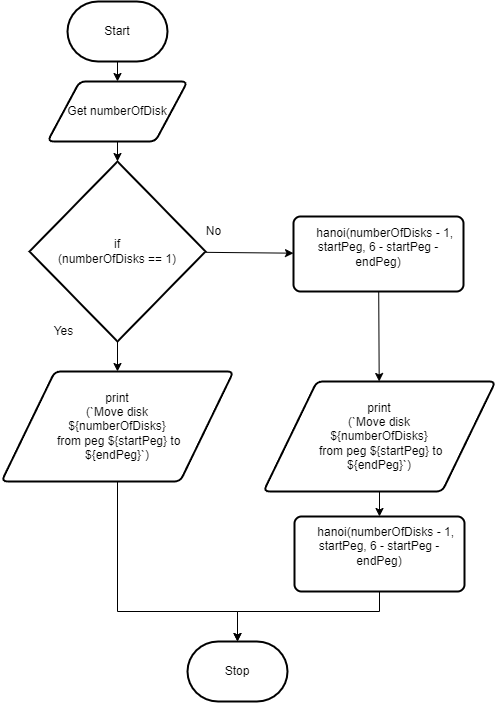

The diagram above was exported from draw.io. Its source (the exported page's mxGraphModel, read from the mxfile embedded in the PNG):
<mxGraphModel dx="1278" dy="774" grid="1" gridSize="10" guides="1" tooltips="1" connect="1" arrows="1" fold="1" page="1" pageScale="1" pageWidth="827" pageHeight="1169" math="0" shadow="0">
  <root>
    <mxCell id="0" />
    <mxCell id="1" parent="0" />
    <mxCell id="5" style="edgeStyle=none;html=1;entryX=0.5;entryY=0;entryDx=0;entryDy=0;" edge="1" parent="1" source="2" target="4">
      <mxGeometry relative="1" as="geometry">
        <mxPoint x="414" y="140" as="targetPoint" />
      </mxGeometry>
    </mxCell>
    <mxCell id="2" value="Start" style="strokeWidth=2;html=1;shape=mxgraph.flowchart.terminator;whiteSpace=wrap;" vertex="1" parent="1">
      <mxGeometry x="364" y="70" width="100" height="60" as="geometry" />
    </mxCell>
    <mxCell id="10" value="" style="edgeStyle=none;html=1;" edge="1" parent="1" source="3" target="9">
      <mxGeometry relative="1" as="geometry" />
    </mxCell>
    <mxCell id="14" value="" style="edgeStyle=none;html=1;" edge="1" parent="1" source="3" target="11">
      <mxGeometry relative="1" as="geometry" />
    </mxCell>
    <mxCell id="3" value="if&lt;br&gt;(numberOfDisks == 1)" style="strokeWidth=2;html=1;shape=mxgraph.flowchart.decision;whiteSpace=wrap;" vertex="1" parent="1">
      <mxGeometry x="326" y="230" width="176" height="180" as="geometry" />
    </mxCell>
    <mxCell id="6" value="" style="edgeStyle=none;html=1;" edge="1" parent="1" source="4" target="3">
      <mxGeometry relative="1" as="geometry" />
    </mxCell>
    <mxCell id="4" value="Get numberOfDisk" style="shape=parallelogram;html=1;strokeWidth=2;perimeter=parallelogramPerimeter;whiteSpace=wrap;rounded=1;arcSize=12;size=0.23;" vertex="1" parent="1">
      <mxGeometry x="344" y="150" width="140" height="60" as="geometry" />
    </mxCell>
    <mxCell id="7" value="No" style="text;html=1;align=center;verticalAlign=middle;resizable=0;points=[];autosize=1;strokeColor=none;fillColor=none;" vertex="1" parent="1">
      <mxGeometry x="490" y="285" width="40" height="30" as="geometry" />
    </mxCell>
    <mxCell id="8" value="Yes" style="text;html=1;align=center;verticalAlign=middle;resizable=0;points=[];autosize=1;strokeColor=none;fillColor=none;" vertex="1" parent="1">
      <mxGeometry x="340" y="385" width="40" height="30" as="geometry" />
    </mxCell>
    <mxCell id="19" style="edgeStyle=orthogonalEdgeStyle;html=1;entryX=0.5;entryY=0;entryDx=0;entryDy=0;entryPerimeter=0;rounded=0;" edge="1" parent="1" source="9" target="18">
      <mxGeometry relative="1" as="geometry">
        <Array as="points">
          <mxPoint x="414" y="680" />
          <mxPoint x="534" y="680" />
        </Array>
      </mxGeometry>
    </mxCell>
    <mxCell id="9" value="print&lt;br&gt;(`Move disk &lt;br&gt;${numberOfDisks}&lt;br&gt;&amp;nbsp;from peg ${startPeg} to &lt;br&gt;${endPeg}`)" style="shape=parallelogram;html=1;strokeWidth=2;perimeter=parallelogramPerimeter;whiteSpace=wrap;rounded=1;arcSize=12;size=0.23;" vertex="1" parent="1">
      <mxGeometry x="298" y="440" width="232" height="110" as="geometry" />
    </mxCell>
    <mxCell id="15" value="" style="edgeStyle=none;html=1;" edge="1" parent="1" source="11" target="13">
      <mxGeometry relative="1" as="geometry" />
    </mxCell>
    <mxCell id="11" value="&lt;div&gt;&amp;nbsp; &amp;nbsp; hanoi(numberOfDisks - 1, startPeg, 6 - startPeg - endPeg)&lt;/div&gt;&lt;div&gt;&lt;br&gt;&lt;/div&gt;" style="rounded=1;whiteSpace=wrap;html=1;absoluteArcSize=1;arcSize=14;strokeWidth=2;align=center;" vertex="1" parent="1">
      <mxGeometry x="590" y="285" width="170" height="75" as="geometry" />
    </mxCell>
    <mxCell id="17" value="" style="edgeStyle=none;html=1;" edge="1" parent="1" source="13" target="16">
      <mxGeometry relative="1" as="geometry" />
    </mxCell>
    <mxCell id="13" value="print&lt;br&gt;(`Move disk &lt;br&gt;${numberOfDisks}&lt;br&gt;&amp;nbsp;from peg ${startPeg} to &lt;br&gt;${endPeg}`)" style="shape=parallelogram;html=1;strokeWidth=2;perimeter=parallelogramPerimeter;whiteSpace=wrap;rounded=1;arcSize=12;size=0.23;" vertex="1" parent="1">
      <mxGeometry x="560" y="450" width="232" height="110" as="geometry" />
    </mxCell>
    <mxCell id="20" style="edgeStyle=orthogonalEdgeStyle;html=1;entryX=0.5;entryY=0;entryDx=0;entryDy=0;entryPerimeter=0;rounded=0;" edge="1" parent="1" source="16" target="18">
      <mxGeometry relative="1" as="geometry">
        <Array as="points">
          <mxPoint x="676" y="680" />
          <mxPoint x="534" y="680" />
        </Array>
      </mxGeometry>
    </mxCell>
    <mxCell id="16" value="&lt;div&gt;&amp;nbsp; &amp;nbsp; hanoi(numberOfDisks - 1, startPeg, 6 - startPeg - endPeg)&lt;/div&gt;&lt;div&gt;&lt;br&gt;&lt;/div&gt;" style="rounded=1;whiteSpace=wrap;html=1;absoluteArcSize=1;arcSize=14;strokeWidth=2;align=center;" vertex="1" parent="1">
      <mxGeometry x="591" y="585" width="170" height="75" as="geometry" />
    </mxCell>
    <mxCell id="18" value="Stop" style="strokeWidth=2;html=1;shape=mxgraph.flowchart.terminator;whiteSpace=wrap;" vertex="1" parent="1">
      <mxGeometry x="484" y="710" width="100" height="60" as="geometry" />
    </mxCell>
  </root>
</mxGraphModel>